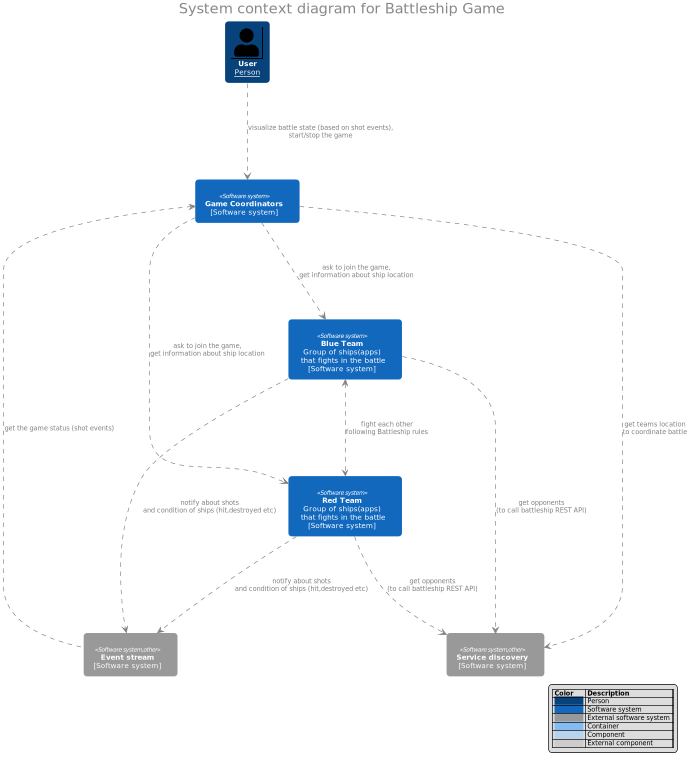

The diagram above was rendered by PlantUML. Its source (embedded in the PNG):
@startuml
!include theme.puml
!include base/person.puml
!include base/coordinator.puml
!include base/red-team.puml
!include base/blue-team.puml
!include base/software-system-other.puml

title "System context diagram for Battleship Game"

User -.-> Coordinator : visualize battle state (based on shot events),\nstart/stop the game

Coordinator -.-> BlueTeam : ask to join the game,\nget information about ship location
Coordinator -.-> RedTeam : ask to join the game,\nget information about ship location
Coordinator <-.- EventBus : get the game status (shot events)

BlueTeam <-.-> RedTeam : fight each other\nfollowing Battleship rules

BlueTeam -.-> EventBus : notify about shots\nand condition of ships (hit,destroyed etc)
RedTeam -.-> EventBus : notify about shots\nand condition of ships (hit,destroyed etc)

Coordinator -.-> ServiceDiscovery : get teams location\nto coordinate battle
BlueTeam -.-> ServiceDiscovery : get opponents\n(to call battleship REST API)
RedTeam -.-> ServiceDiscovery : get opponents\n(to call battleship REST API)


show_legend()
@enduml